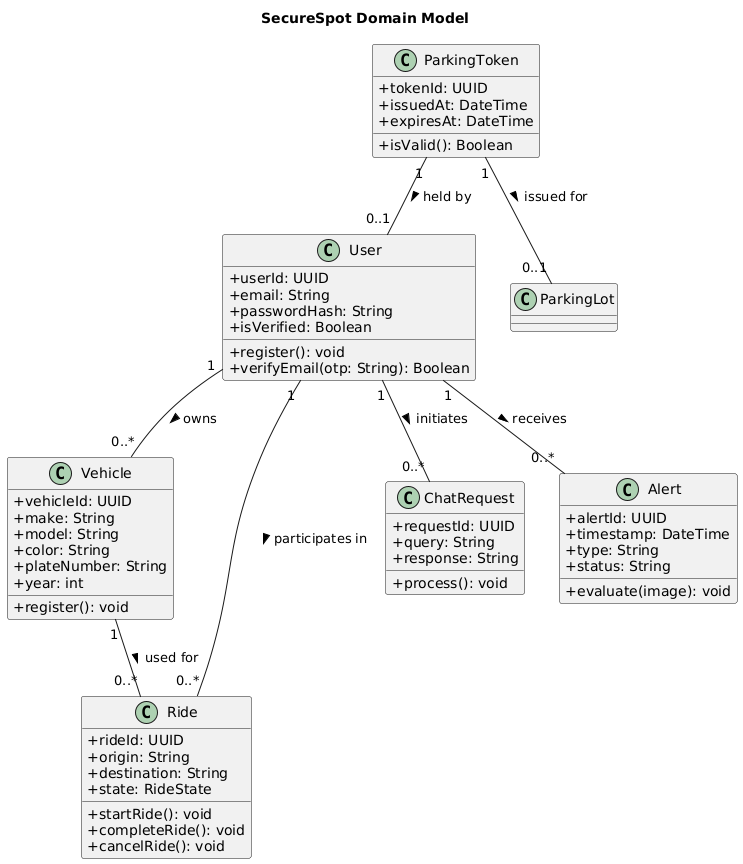

The diagram above was rendered by PlantUML. Its source (embedded in the PNG):
@startuml
skinparam classAttributeIconSize 0
title SecureSpot Domain Model

class User {
  +userId: UUID
  +email: String
  +passwordHash: String
  +isVerified: Boolean
  +register(): void
  +verifyEmail(otp: String): Boolean
}

class Vehicle {
  +vehicleId: UUID
  +make: String
  +model: String
  +color: String
  +plateNumber: String
  +year: int
  +register(): void
}

class Ride {
  +rideId: UUID
  +origin: String
  +destination: String
  +state: RideState
  +startRide(): void
  +completeRide(): void
  +cancelRide(): void
}

class ChatRequest {
  +requestId: UUID
  +query: String
  +response: String
  +process(): void
}

class Alert {
  +alertId: UUID
  +timestamp: DateTime
  +type: String
  +status: String
  +evaluate(image): void
}

class ParkingToken {
  +tokenId: UUID
  +issuedAt: DateTime
  +expiresAt: DateTime
  +isValid(): Boolean
}

User "1" -- "0..*" Vehicle : owns >
User "1" -- "0..*" Ride : participates in >
Vehicle "1" -- "0..*" Ride : used for >
User "1" -- "0..*" ChatRequest : initiates >
User "1" -- "0..*" Alert : receives >
ParkingToken "1" -- "0..1" User : held by >
ParkingToken "1" -- "0..1" ParkingLot : issued for >
@enduml